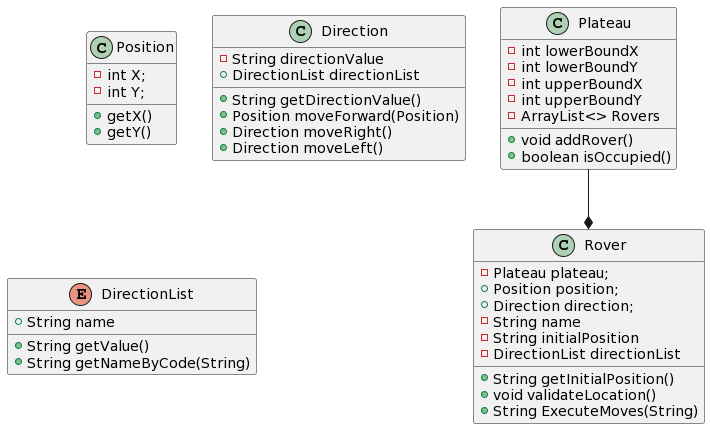

The diagram above was rendered by PlantUML. Its source (embedded in the PNG):
@startuml
class Plateau {
-int lowerBoundX
-int lowerBoundY
-int upperBoundX
-int upperBoundY
-ArrayList<> Rovers
+ void addRover()
+ boolean isOccupied()
}

Plateau --* Rover
class Rover {
-Plateau plateau;
+Position position;
+Direction direction;
-String name
-String initialPosition
-DirectionList directionList
+ String getInitialPosition()
+ void validateLocation()
+ String ExecuteMoves(String)
}

class Position {
-int X;
-int Y;
+ getX()
+ getY()
}


class Direction {
- String directionValue
+ String getDirectionValue()
+ Position moveForward(Position)
+ DirectionList directionList
+ Direction moveRight()
+ Direction moveLeft()
}

enum DirectionList {
+ String name
+ String getValue()
+ String getNameByCode(String)
}
@enduml